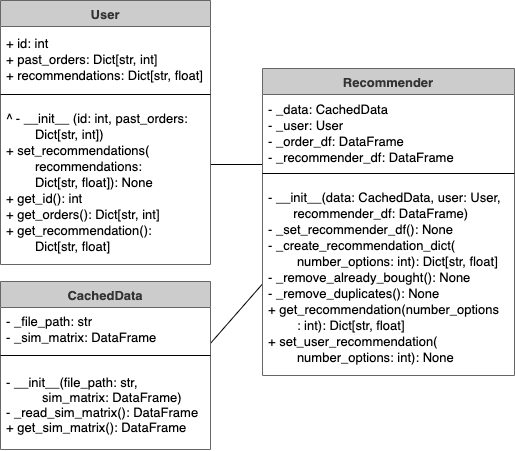

The diagram above was exported from draw.io. Its source (the exported page's mxGraphModel, read from the mxfile embedded in the PNG):
<mxGraphModel dx="757" dy="491" grid="0" gridSize="10" guides="1" tooltips="1" connect="1" arrows="1" fold="1" page="1" pageScale="1" pageWidth="827" pageHeight="1169" math="0" shadow="0">
  <root>
    <mxCell id="WIyWlLk6GJQsqaUBKTNV-0" />
    <mxCell id="WIyWlLk6GJQsqaUBKTNV-1" parent="WIyWlLk6GJQsqaUBKTNV-0" />
    <mxCell id="FY6bye2SpyNX19oZSb27-12" value="" style="endArrow=none;html=1;fontSize=13;" parent="WIyWlLk6GJQsqaUBKTNV-1" edge="1">
      <mxGeometry width="50" height="50" relative="1" as="geometry">
        <mxPoint x="423" y="222" as="sourcePoint" />
        <mxPoint x="483" y="222" as="targetPoint" />
      </mxGeometry>
    </mxCell>
    <mxCell id="FY6bye2SpyNX19oZSb27-10" value="" style="endArrow=none;html=1;fontSize=13;" parent="WIyWlLk6GJQsqaUBKTNV-1" edge="1">
      <mxGeometry width="50" height="50" relative="1" as="geometry">
        <mxPoint x="420" y="410" as="sourcePoint" />
        <mxPoint x="490" y="330" as="targetPoint" />
      </mxGeometry>
    </mxCell>
    <mxCell id="zkfFHV4jXpPFQw0GAbJ--0" value="User" style="swimlane;fontStyle=1;align=center;verticalAlign=top;childLayout=stackLayout;horizontal=1;startSize=26;horizontalStack=0;resizeParent=1;resizeLast=0;collapsible=1;marginBottom=0;shadow=0;strokeWidth=1;strokeColor=#666666;fontColor=#333333;fontSize=13;fillColor=#CCCCCC;swimlaneFillColor=#ffffff;" parent="WIyWlLk6GJQsqaUBKTNV-1" vertex="1">
      <mxGeometry x="218" y="58" width="210" height="264" as="geometry">
        <mxRectangle x="213" y="130" width="160" height="26" as="alternateBounds" />
      </mxGeometry>
    </mxCell>
    <mxCell id="zkfFHV4jXpPFQw0GAbJ--1" value="+ id: int&#10;+ past_orders: Dict[str, int]&#10;+ recommendations: Dict[str, float]" style="text;align=left;verticalAlign=middle;spacingLeft=4;spacingRight=4;overflow=hidden;rotatable=0;points=[[0,0.5],[1,0.5]];portConstraint=eastwest;fontSize=13;spacingTop=1;" parent="zkfFHV4jXpPFQw0GAbJ--0" vertex="1">
      <mxGeometry y="26" width="210" height="64" as="geometry" />
    </mxCell>
    <mxCell id="zkfFHV4jXpPFQw0GAbJ--4" value="" style="line;html=1;strokeWidth=1;align=left;verticalAlign=middle;spacingTop=-1;spacingLeft=3;spacingRight=3;rotatable=0;labelPosition=right;points=[];portConstraint=eastwest;fontSize=13;" parent="zkfFHV4jXpPFQw0GAbJ--0" vertex="1">
      <mxGeometry y="90" width="210" height="8" as="geometry" />
    </mxCell>
    <mxCell id="zkfFHV4jXpPFQw0GAbJ--5" value="^ - __init__ (id: int, past_orders: &#10;        Dict[str, int])&#10;+ set_recommendations(&#10;        recommendations: &#10;        Dict[str, float]): None&#10;+ get_id(): int&#10;+ get_orders(): Dict[str, int]&#10;+ get_recommendation(): &#10;        Dict[str, float]" style="text;align=left;verticalAlign=middle;spacingLeft=4;spacingRight=4;overflow=hidden;rotatable=0;points=[[0,0.5],[1,0.5]];portConstraint=eastwest;fontSize=13;spacingTop=1;" parent="zkfFHV4jXpPFQw0GAbJ--0" vertex="1">
      <mxGeometry y="98" width="210" height="166" as="geometry" />
    </mxCell>
    <mxCell id="zkfFHV4jXpPFQw0GAbJ--13" value="CachedData" style="swimlane;fontStyle=1;align=center;verticalAlign=top;childLayout=stackLayout;horizontal=1;startSize=26;horizontalStack=0;resizeParent=1;resizeLast=0;collapsible=1;marginBottom=0;shadow=0;strokeWidth=1;strokeColor=#666666;fontColor=#333333;fontSize=13;fillColor=#CCCCCC;swimlaneFillColor=#ffffff;" parent="WIyWlLk6GJQsqaUBKTNV-1" vertex="1">
      <mxGeometry x="218" y="339" width="210" height="168" as="geometry">
        <mxRectangle x="330" y="360" width="170" height="26" as="alternateBounds" />
      </mxGeometry>
    </mxCell>
    <mxCell id="zkfFHV4jXpPFQw0GAbJ--14" value="- _file_path: str&#10;- _sim_matrix: DataFrame" style="text;align=left;verticalAlign=top;spacingLeft=4;spacingRight=4;overflow=hidden;rotatable=0;points=[[0,0.5],[1,0.5]];portConstraint=eastwest;fontSize=13;" parent="zkfFHV4jXpPFQw0GAbJ--13" vertex="1">
      <mxGeometry y="26" width="210" height="44" as="geometry" />
    </mxCell>
    <mxCell id="zkfFHV4jXpPFQw0GAbJ--15" value="" style="line;html=1;strokeWidth=1;align=left;verticalAlign=middle;spacingTop=-1;spacingLeft=3;spacingRight=3;rotatable=0;labelPosition=right;points=[];portConstraint=eastwest;fontSize=13;" parent="zkfFHV4jXpPFQw0GAbJ--13" vertex="1">
      <mxGeometry y="70" width="210" height="8" as="geometry" />
    </mxCell>
    <mxCell id="FY6bye2SpyNX19oZSb27-1" value="&lt;p style=&quot;line-height: 120%&quot;&gt;- __init__(file_path: str, &lt;br style=&quot;font-size: 13px&quot;&gt;&amp;nbsp; &amp;nbsp; &amp;nbsp; &amp;nbsp; &amp;nbsp; sim_matrix: DataFrame)&lt;br style=&quot;font-size: 13px&quot;&gt;- _read_sim_matrix(): DataFrame&lt;br style=&quot;font-size: 13px&quot;&gt;+ get_sim_matrix(): DataFrame&lt;/p&gt;" style="text;html=1;align=left;verticalAlign=middle;resizable=0;points=[];autosize=1;spacingLeft=4;fontSize=13;" parent="zkfFHV4jXpPFQw0GAbJ--13" vertex="1">
      <mxGeometry y="78" width="210" height="90" as="geometry" />
    </mxCell>
    <mxCell id="zkfFHV4jXpPFQw0GAbJ--17" value="Recommender" style="swimlane;fontStyle=1;align=center;verticalAlign=top;childLayout=stackLayout;horizontal=1;startSize=26;horizontalStack=0;resizeParent=1;resizeLast=0;collapsible=1;marginBottom=0;shadow=0;strokeWidth=1;strokeColor=#666666;fontColor=#333333;fontSize=13;fillColor=#CCCCCC;swimlaneFillColor=#ffffff;" parent="WIyWlLk6GJQsqaUBKTNV-1" vertex="1">
      <mxGeometry x="480" y="126" width="252" height="307" as="geometry">
        <mxRectangle x="480" y="180" width="160" height="26" as="alternateBounds" />
      </mxGeometry>
    </mxCell>
    <mxCell id="zkfFHV4jXpPFQw0GAbJ--22" value="- _data: CachedData&#10;- _user: User&#10;- _order_df: DataFrame&#10;- _recommender_df: DataFrame" style="text;align=left;verticalAlign=middle;spacingLeft=4;spacingRight=4;overflow=hidden;rotatable=0;points=[[0,0.5],[1,0.5]];portConstraint=eastwest;shadow=0;html=0;fontSize=13;spacingTop=1;" parent="zkfFHV4jXpPFQw0GAbJ--17" vertex="1">
      <mxGeometry y="26" width="252" height="75" as="geometry" />
    </mxCell>
    <mxCell id="zkfFHV4jXpPFQw0GAbJ--23" value="" style="line;html=1;strokeWidth=1;align=left;verticalAlign=middle;spacingTop=-1;spacingLeft=3;spacingRight=3;rotatable=0;labelPosition=right;points=[];portConstraint=eastwest;fontSize=13;" parent="zkfFHV4jXpPFQw0GAbJ--17" vertex="1">
      <mxGeometry y="101" width="252" height="8" as="geometry" />
    </mxCell>
    <mxCell id="zkfFHV4jXpPFQw0GAbJ--24" value="- __init__(data: CachedData, user: User, &#10;       recommender_df: DataFrame)&#10;- _set_recommender_df(): None&#10;- _create_recommendation_dict(&#10;        number_options: int): Dict[str, float]&#10;- _remove_already_bought(): None&#10;- _remove_duplicates(): None&#10;+ get_recommendation(number_options&#10;        : int): Dict[str, float]&#10;+ set_user_recommendation(&#10;        number_options: int): None" style="text;align=left;verticalAlign=middle;spacingLeft=4;spacingRight=4;overflow=hidden;rotatable=0;points=[[0,0.5],[1,0.5]];portConstraint=eastwest;spacingTop=1;spacing=2;fontSize=13;horizontal=1;" parent="zkfFHV4jXpPFQw0GAbJ--17" vertex="1">
      <mxGeometry y="109" width="252" height="198" as="geometry" />
    </mxCell>
  </root>
</mxGraphModel>